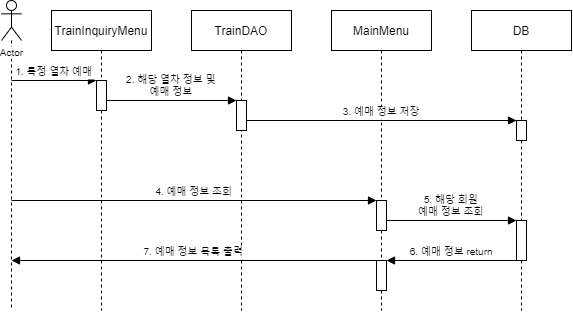

The diagram above was exported from draw.io. Its source (the exported page's mxGraphModel, read from the mxfile embedded in the PNG):
<mxGraphModel dx="710" dy="499" grid="1" gridSize="10" guides="1" tooltips="1" connect="1" arrows="1" fold="1" page="1" pageScale="1" pageWidth="850" pageHeight="1100" math="0" shadow="0">
  <root>
    <mxCell id="0" />
    <mxCell id="1" parent="0" />
    <mxCell id="3nuBFxr9cyL0pnOWT2aG-5" value="TrainDAO" style="shape=umlLifeline;perimeter=lifelinePerimeter;container=1;collapsible=0;recursiveResize=0;rounded=0;shadow=0;strokeWidth=1;" parent="1" vertex="1">
      <mxGeometry x="280" y="80" width="100" height="300" as="geometry" />
    </mxCell>
    <mxCell id="vU7hrLFI4vehivWX4Oin-8" value="" style="points=[];perimeter=orthogonalPerimeter;rounded=0;shadow=0;strokeWidth=1;" vertex="1" parent="3nuBFxr9cyL0pnOWT2aG-5">
      <mxGeometry x="45" y="90" width="10" height="30" as="geometry" />
    </mxCell>
    <mxCell id="3nuBFxr9cyL0pnOWT2aG-8" value="2. 해당 열차 정보 및&#10;예매 정보" style="verticalAlign=bottom;endArrow=block;shadow=0;strokeWidth=1;fontSize=10;" parent="1" source="YSGdYox7O0wNi0p73Lqs-10" target="vU7hrLFI4vehivWX4Oin-8" edge="1">
      <mxGeometry relative="1" as="geometry">
        <mxPoint x="360" y="230" as="sourcePoint" />
        <mxPoint x="490" y="230" as="targetPoint" />
      </mxGeometry>
    </mxCell>
    <mxCell id="AG12QI-PtX-nkXT0_n29-7" value="1. 특정 열차 예매" style="verticalAlign=bottom;endArrow=block;shadow=0;strokeWidth=1;fontSize=10;" parent="1" target="YSGdYox7O0wNi0p73Lqs-10" edge="1">
      <mxGeometry relative="1" as="geometry">
        <mxPoint x="100" y="150" as="sourcePoint" />
        <mxPoint x="170" y="150" as="targetPoint" />
      </mxGeometry>
    </mxCell>
    <mxCell id="YSGdYox7O0wNi0p73Lqs-1" value="DB" style="shape=umlLifeline;perimeter=lifelinePerimeter;container=1;collapsible=0;recursiveResize=0;rounded=0;shadow=0;strokeWidth=1;" parent="1" vertex="1">
      <mxGeometry x="560" y="80" width="100" height="300" as="geometry" />
    </mxCell>
    <mxCell id="vU7hrLFI4vehivWX4Oin-10" value="" style="points=[];perimeter=orthogonalPerimeter;rounded=0;shadow=0;strokeWidth=1;" vertex="1" parent="YSGdYox7O0wNi0p73Lqs-1">
      <mxGeometry x="45" y="110" width="10" height="20" as="geometry" />
    </mxCell>
    <mxCell id="vU7hrLFI4vehivWX4Oin-15" value="" style="points=[];perimeter=orthogonalPerimeter;rounded=0;shadow=0;strokeWidth=1;" vertex="1" parent="YSGdYox7O0wNi0p73Lqs-1">
      <mxGeometry x="45" y="210" width="10" height="40" as="geometry" />
    </mxCell>
    <mxCell id="YSGdYox7O0wNi0p73Lqs-9" value="TrainInquiryMenu" style="shape=umlLifeline;perimeter=lifelinePerimeter;container=1;collapsible=0;recursiveResize=0;rounded=0;shadow=0;strokeWidth=1;" parent="1" vertex="1">
      <mxGeometry x="140" y="80" width="100" height="300" as="geometry" />
    </mxCell>
    <mxCell id="YSGdYox7O0wNi0p73Lqs-10" value="" style="points=[];perimeter=orthogonalPerimeter;rounded=0;shadow=0;strokeWidth=1;" parent="YSGdYox7O0wNi0p73Lqs-9" vertex="1">
      <mxGeometry x="45" y="70" width="10" height="30" as="geometry" />
    </mxCell>
    <mxCell id="vU7hrLFI4vehivWX4Oin-7" style="edgeStyle=orthogonalEdgeStyle;rounded=0;sketch=0;jumpStyle=none;jumpSize=11;orthogonalLoop=1;jettySize=auto;html=1;shadow=0;sourcePerimeterSpacing=0;targetPerimeterSpacing=0;fontSize=10;dashed=1;endArrow=none;endFill=0;" edge="1" parent="1" source="vU7hrLFI4vehivWX4Oin-5">
      <mxGeometry relative="1" as="geometry">
        <mxPoint x="100" y="380" as="targetPoint" />
      </mxGeometry>
    </mxCell>
    <mxCell id="vU7hrLFI4vehivWX4Oin-5" value="Actor" style="shape=umlActor;verticalLabelPosition=bottom;verticalAlign=top;html=1;outlineConnect=0;labelBackgroundColor=#ffffff;fontSize=10;" vertex="1" parent="1">
      <mxGeometry x="90" y="70" width="20" height="40" as="geometry" />
    </mxCell>
    <mxCell id="vU7hrLFI4vehivWX4Oin-11" value="MainMenu" style="shape=umlLifeline;perimeter=lifelinePerimeter;container=1;collapsible=0;recursiveResize=0;rounded=0;shadow=0;strokeWidth=1;" vertex="1" parent="1">
      <mxGeometry x="420" y="80" width="100" height="300" as="geometry" />
    </mxCell>
    <mxCell id="vU7hrLFI4vehivWX4Oin-12" value="" style="points=[];perimeter=orthogonalPerimeter;rounded=0;shadow=0;strokeWidth=1;" vertex="1" parent="vU7hrLFI4vehivWX4Oin-11">
      <mxGeometry x="45" y="190" width="10" height="30" as="geometry" />
    </mxCell>
    <mxCell id="vU7hrLFI4vehivWX4Oin-17" value="" style="points=[];perimeter=orthogonalPerimeter;rounded=0;shadow=0;strokeWidth=1;" vertex="1" parent="vU7hrLFI4vehivWX4Oin-11">
      <mxGeometry x="45" y="250" width="10" height="30" as="geometry" />
    </mxCell>
    <mxCell id="vU7hrLFI4vehivWX4Oin-13" value="4. 예매 정보 조회" style="verticalAlign=bottom;endArrow=block;shadow=0;strokeWidth=1;fontSize=10;" edge="1" parent="1" target="vU7hrLFI4vehivWX4Oin-12">
      <mxGeometry relative="1" as="geometry">
        <mxPoint x="100" y="270" as="sourcePoint" />
        <mxPoint x="185" y="230" as="targetPoint" />
      </mxGeometry>
    </mxCell>
    <mxCell id="vU7hrLFI4vehivWX4Oin-14" value="5. 해당 회원&#10;예매 정보 조회" style="verticalAlign=bottom;endArrow=block;shadow=0;strokeWidth=1;fontSize=10;" edge="1" parent="1" source="vU7hrLFI4vehivWX4Oin-12" target="vU7hrLFI4vehivWX4Oin-15">
      <mxGeometry relative="1" as="geometry">
        <mxPoint x="110" y="240" as="sourcePoint" />
        <mxPoint x="615" y="240" as="targetPoint" />
      </mxGeometry>
    </mxCell>
    <mxCell id="vU7hrLFI4vehivWX4Oin-9" value="3. 예매 정보 저장" style="verticalAlign=bottom;endArrow=block;shadow=0;strokeWidth=1;fontSize=10;" edge="1" parent="1" source="vU7hrLFI4vehivWX4Oin-8" target="vU7hrLFI4vehivWX4Oin-10">
      <mxGeometry relative="1" as="geometry">
        <mxPoint x="350" y="170" as="sourcePoint" />
        <mxPoint x="480" y="170" as="targetPoint" />
      </mxGeometry>
    </mxCell>
    <mxCell id="vU7hrLFI4vehivWX4Oin-16" value="6. 예매 정보 return" style="verticalAlign=bottom;endArrow=block;shadow=0;strokeWidth=1;fontSize=10;" edge="1" parent="1" source="vU7hrLFI4vehivWX4Oin-15" target="vU7hrLFI4vehivWX4Oin-17">
      <mxGeometry relative="1" as="geometry">
        <mxPoint x="485" y="260" as="sourcePoint" />
        <mxPoint x="390" y="300" as="targetPoint" />
      </mxGeometry>
    </mxCell>
    <mxCell id="vU7hrLFI4vehivWX4Oin-18" value="7. 예매 정보 목록 출력" style="verticalAlign=bottom;endArrow=block;shadow=0;strokeWidth=1;fontSize=10;" edge="1" parent="1" source="vU7hrLFI4vehivWX4Oin-17">
      <mxGeometry relative="1" as="geometry">
        <mxPoint x="615" y="300" as="sourcePoint" />
        <mxPoint x="100" y="330" as="targetPoint" />
      </mxGeometry>
    </mxCell>
  </root>
</mxGraphModel>